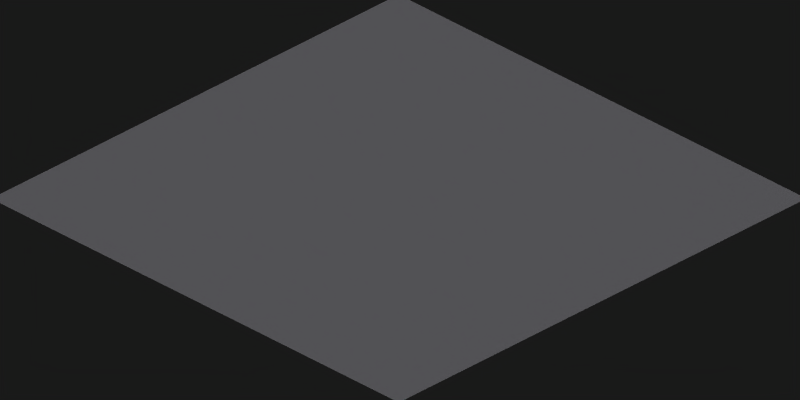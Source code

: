 # Source: snowplains_path.blend  (saved by Blender 2.73.0; exported with 4.5.12 LTS)
import bpy
from mathutils import Matrix  # noqa: F401  (used for matrix-valued properties, if any)

bpy.ops.wm.read_factory_settings(use_empty=True)
scene = bpy.context.scene
scene.name = 'Scene'

# ---- collections
col_collection_1 = bpy.data.collections.new('Collection 1'); scene.collection.children.link(col_collection_1)

# ---- materials (node trees are filled in below, after node groups)
mat_snowpathcorner = bpy.data.materials.new('SnowPathCorner')
mat_snowpathcorner.alpha_threshold = 0.0
mat_snowpathcorner.preview_render_type = 'FLAT'
mat_snowpathcorner.diffuse_color = (1.0, 1.0, 1.0, 1.0)
mat_snowpathcorner.roughness = 0.5
mat_snowpathcorner.specular_intensity = 0.0
mat_snowpathcorner.line_color = (0.0, 0.0, 0.0, 1.0)
mat_snowpath = bpy.data.materials.new('SnowPath')
mat_snowpath.alpha_threshold = 0.0
mat_snowpath.preview_render_type = 'FLAT'
mat_snowpath.diffuse_color = (1.0, 1.0, 1.0, 1.0)
mat_snowpath.roughness = 0.5
mat_snowpath.specular_intensity = 0.0
mat_snowpath.line_color = (0.0, 0.0, 0.0, 1.0)
mat_snowpathcornergrass = bpy.data.materials.new('SnowPathCornerGrass')
mat_snowpathcornergrass.alpha_threshold = 0.0
mat_snowpathcornergrass.preview_render_type = 'FLAT'
mat_snowpathcornergrass.diffuse_color = (1.0, 1.0, 1.0, 1.0)
mat_snowpathcornergrass.roughness = 0.5
mat_snowpathcornergrass.specular_intensity = 0.0
mat_snowpathcornergrass.line_color = (0.0, 0.0, 0.0, 1.0)
mat_snowpathgrass = bpy.data.materials.new('SnowPathGrass')
mat_snowpathgrass.alpha_threshold = 0.0
mat_snowpathgrass.preview_render_type = 'FLAT'
mat_snowpathgrass.diffuse_color = (1.0, 1.0, 1.0, 1.0)
mat_snowpathgrass.roughness = 0.5
mat_snowpathgrass.specular_intensity = 0.0
mat_snowpathgrass.line_color = (0.0, 0.0, 0.0, 1.0)

# ---- material node trees

# ---- world
world_world = bpy.data.worlds.new('World'); scene.world = world_world
world_world.color = (0.1, 0.1, 0.1)
world_world.use_sun_shadow = False
world_world.sun_shadow_jitter_overblur = 0.0
world_world.cycles.sampling_method = 'MANUAL'
world_world.cycles.sample_map_resolution = 256

# ---- cameras
cam_camera_001 = bpy.data.cameras.new('Camera.001')
cam_camera_001.type = 'ORTHO'
cam_camera_001.passepartout_alpha = 0.2
cam_camera_001.clip_end = 100.0
cam_camera_001.lens = 35.0
cam_camera_001.sensor_width = 32.0
cam_camera_001.sensor_height = 18.0
cam_camera_001.ortho_scale = 2.08
cam_camera_001.show_passepartout = False
cam_camera_001.show_safe_areas = True
cam_camera_001.dof.focus_distance = 0.0
cam_camera_001.dof.aperture_fstop = 128.0

# ---- lights
light_lamp = bpy.data.lights.new('Lamp', 'SUN')
light_lamp.color = (0.8394, 0.8405, 0.8737)
light_lamp.transmission_factor = 0.0
light_lamp.angle = 2.498
light_lamp.energy = 1.0
light_lamp.shadow_buffer_clip_start = 0.5
light_lamp.shadow_soft_size = 3.0
light_lamp.shadow_cascade_max_distance = 1000.0
light_lamp.cycles.use_multiple_importance_sampling = False
light_lamp_002 = bpy.data.lights.new('Lamp.002', 'SUN')
light_lamp_002.color = (0.2944, 0.07568, 0.6762)
light_lamp_002.transmission_factor = 0.0
light_lamp_002.use_shadow = False
light_lamp_002.angle = 1.571
light_lamp_002.energy = 0.15
light_lamp_002.shadow_buffer_clip_start = 0.5
light_lamp_002.shadow_soft_size = 1.0
light_lamp_002.shadow_cascade_max_distance = 1000.0
light_lamp_002.cycles.use_multiple_importance_sampling = False

# ---- meshes
me_plane_017 = bpy.data.meshes.new('Plane.017')
me_plane_017.from_pydata([(-1.5, -2.5, 0.0), (-2.5, -2.5, 0.0), (-1.5, -1.5, 0.0), (-2.5, -1.5, 0.0), (-1.5, 0.5, 0.0), (-1.5, -0.5, 0.0), (-2.5, 0.5, 0.0), (-2.5, -0.5, 0.0), (-2.5, 2.5, 0.0), (-1.5, 2.5, 0.0), (-2.5, 1.5, 0.0), (-1.5, 1.5, 0.0), (0.5, -2.5, 0.0), (-0.5, -2.5, 0.0), (0.5, -1.5, 0.0), (-0.5, -1.5, 0.0), (0.5, 0.5, 0.0), (0.5, -0.5, 0.0), (-0.5, 0.5, 0.0), (-0.5, -0.5, 0.0), (-0.5, 3.5, 0.0), (-0.5, 4.5, 0.0), (0.5, 3.5, 0.0), (0.5, 4.5, 0.0), (2.5, -2.5, 0.0), (1.5, -2.5, 0.0), (2.5, -1.5, 0.0), (1.5, -1.5, 0.0), (2.5, 3.5, 0.0), (1.5, 3.5, 0.0), (2.5, 4.5, 0.0), (1.5, 4.5, 0.0), (1.5, 1.5, 0.0), (1.5, 2.5, 0.0), (2.5, 1.5, 0.0), (2.5, 2.5, 0.0), (2.5, 0.5, 0.0), (1.5, 0.5, 0.0), (2.5, -0.5, 0.0), (1.5, -0.5, 0.0), (-2.5, 3.5, 0.0), (-2.5, 4.5, 0.0), (-1.5, 3.5, 0.0), (-1.5, 4.5, 0.0), (-0.5, 2.5, 0.0), (0.5, 2.5, 0.0), (-0.5, 1.5, 0.0), (0.5, 1.5, 0.0), (4.5, -0.5, 0.0), (4.5, 0.5, 0.0), (3.5, -0.5, 0.0), (3.5, 0.5, 0.0), (3.5, 2.5, 0.0), (4.5, 2.5, 0.0), (3.5, 1.5, 0.0), (4.5, 1.5, 0.0), (3.5, 3.5, 0.0), (3.5, 4.5, 0.0), (4.5, 3.5, 0.0), (4.5, 4.5, 0.0), (3.5, -2.5, 0.0), (3.5, -1.5, 0.0), (4.5, -2.5, 0.0), (4.5, -1.5, 0.0)], [], [(1, 0, 2, 3), (5, 4, 6, 7), (9, 8, 10, 11), (13, 12, 14, 15), (17, 16, 18, 19), (21, 20, 22, 23), (25, 24, 26, 27), (29, 28, 30, 31), (32, 34, 35, 33), (36, 37, 39, 38), (41, 40, 42, 43), (45, 44, 46, 47), (48, 49, 51, 50), (52, 54, 55, 53), (57, 56, 58, 59), (61, 60, 62, 63)])
me_plane_017.polygons.foreach_set('material_index', [0, 0, 0, 0, 0, 0, 1, 1, 1, 1, 0, 0, 1, 1, 1, 1])
_uv = me_plane_017.uv_layers.new(name='UVTex')
_uv.uv.foreach_set('vector', [0.5, 1.0, 0.0, 1.0, 0.0, 0.5, 0.5, 0.5, 0.5, 1.0, 0.0, 1.0, 0.0, 0.5, 0.5, 0.5, 0.5, 1.0, 0.0, 1.0, 0.0, 0.5, 0.5, 0.5, 1.0, 0.5, 0.5, 0.5, 0.5, 1.788e-07, 1.0, 0.0, 1.0, 0.5, 0.5, 0.5, 0.5, 1.788e-07, 1.0, 0.0, 1.0, 0.5, 0.5, 0.5, 0.5, 1.788e-07, 1.0, 0.0, 0.5, 1.0, 0.0, 1.0, 0.0, 0.5, 0.5, 0.5, 1.0, 0.5, 0.5, 0.5, 0.5, 1.788e-07, 1.0, 0.0, 0.5, 0.5, 0.0, 0.5, 0.0, 2.384e-07, 0.5, 1.788e-07, 0.5, 0.5, 1.0, 0.5, 1.0, 1.0, 0.5, 1.0, 0.5, 1.0, 0.0, 1.0, 0.0, 0.5, 0.5, 0.5, 1.0, 0.5, 0.5, 0.5, 0.5, 1.788e-07, 1.0, 0.0, 0.5, 0.5, 1.0, 0.5, 1.0, 1.0, 0.5, 1.0, 0.5, 0.5, 0.0, 0.5, 0.0, 2.384e-07, 0.5, 1.788e-07, 1.0, 0.5, 0.5, 0.5, 0.5, 1.788e-07, 1.0, 0.0, 0.5, 1.0, 0.0, 1.0, 0.0, 0.5, 0.5, 0.5])
me_plane_017.materials.append(mat_snowpathcorner)
me_plane_017.materials.append(mat_snowpath)
me_plane_017.materials.append(mat_snowpathcornergrass)
me_plane_017.materials.append(mat_snowpathgrass)
me_plane_017.use_remesh_preserve_volume = False
me_plane_017.use_remesh_preserve_attributes = False
me_plane_017.use_mirror_vertex_groups = False
me_plane_017.update()
me_plane = bpy.data.meshes.new('Plane')
me_plane.from_pydata([], [], [])
me_plane.use_remesh_preserve_volume = False
me_plane.use_remesh_preserve_attributes = False
me_plane.use_mirror_vertex_groups = False
me_plane.update()
me_plane_021 = bpy.data.meshes.new('Plane.021')
me_plane_021.from_pydata([], [], [])
me_plane_021.materials.append(mat_snowpath)
me_plane_021.use_remesh_preserve_volume = False
me_plane_021.use_remesh_preserve_attributes = False
me_plane_021.use_mirror_vertex_groups = False
me_plane_021.update()

# ---- objects
ob_plane_017 = bpy.data.objects.new('Plane.017', me_plane_017)
ob_plane = bpy.data.objects.new('Plane', me_plane)
ob_plane_001 = bpy.data.objects.new('Plane.001', me_plane_021)
ob_camera = bpy.data.objects.new('Camera', cam_camera_001)
ob_lamp = bpy.data.objects.new('Lamp', light_lamp)
ob_lamp_001 = bpy.data.objects.new('Lamp.001', light_lamp_002)

# ---- transforms, parenting, visibility, modifiers, constraints
ob_plane_017.location = (6.0, -6.0, 0.0)
ob_plane_017.rotation_euler = (0.0, 0.0, -4.712)
ob_plane_017.scale = (1.5, 1.5, 1.5)
ob_plane_017.lock_rotations_4d = False
ob_plane_017.empty_display_type = 'ARROWS'
ob_plane_017.lineart.crease_threshold = 0.0
ob_plane.location = (0.0, 0.0, 0.0)
ob_plane.scale = (1.5, 1.5, 1.5)
ob_plane.lock_rotations_4d = False
ob_plane.empty_display_type = 'ARROWS'
ob_plane.lineart.crease_threshold = 0.0
ob_plane_001.location = (0.0, 0.0, 0.0)
ob_plane_001.lock_rotations_4d = False
ob_plane_001.empty_display_type = 'ARROWS'
ob_plane_001.lineart.crease_threshold = 0.0
ob_camera.location = (5.0, -5.0, 4.08)
ob_camera.rotation_euler = (1.047, 0.0, 0.7854)
ob_camera.lock_rotations_4d = False
ob_camera.empty_display_type = 'ARROWS'
ob_camera.lineart.crease_threshold = 0.0
ob_lamp.location = (2.5, -5.0, 7.5)
ob_lamp.rotation_euler = (0.4847, 0.4381, -0.2138)
ob_lamp.lock_rotations_4d = False
ob_lamp.empty_display_type = 'ARROWS'
ob_lamp.lineart.crease_threshold = 0.0
ob_lamp_001.location = (4.742, 1.021, 7.5)
ob_lamp_001.rotation_euler = (1.602, 0.2861, 1.919)
ob_lamp_001.lock_rotations_4d = False
ob_lamp_001.empty_display_type = 'ARROWS'
ob_lamp_001.lineart.crease_threshold = 0.0

# ---- collection membership
col_collection_1.objects.link(ob_plane_017)
col_collection_1.objects.link(ob_plane)
col_collection_1.objects.link(ob_plane_001)
col_collection_1.objects.link(ob_camera)
col_collection_1.objects.link(ob_lamp)
col_collection_1.objects.link(ob_lamp_001)

# ---- scene / render settings (as saved in the file)
scene.camera = ob_camera
scene.frame_start = 1; scene.frame_end = 16; scene.frame_set(1)
scene.render.engine = 'BLENDER_EEVEE_NEXT'
scene.render.image_settings.compression = 90
scene.render.resolution_x = 256
scene.render.resolution_y = 128
scene.render.resolution_percentage = 25
scene.render.pixel_aspect_x = 100.0
scene.render.pixel_aspect_y = 100.0
scene.render.fps = 25
scene.render.dither_intensity = 0.0
scene.render.use_compositing = False
scene.render.use_sequencer = False
scene.render.bake_margin = 2
scene.render.bake_bias = 0.0
scene.render.use_stamp_time = False
scene.render.use_stamp_date = False
scene.render.use_stamp_frame = False
scene.render.use_stamp_camera = False
scene.render.use_stamp_scene = False
scene.render.use_stamp_filename = False
scene.render.use_stamp_render_time = False
scene.render.stamp_font_size = 0
scene.cycles.use_denoising = False
scene.cycles.samples = 10
scene.cycles.sampling_pattern = 'TABULATED_SOBOL'
scene.cycles.light_sampling_threshold = 0.0
scene.cycles.use_adaptive_sampling = False
scene.cycles.use_light_tree = False
scene.cycles.blur_glossy = 0.0
scene.cycles.volume_bounces = 1
scene.cycles.pixel_filter_type = 'GAUSSIAN'
scene.cycles.sample_clamp_indirect = 0.0
scene.view_settings.view_transform = 'Raw'
bpy.context.view_layer.update()
